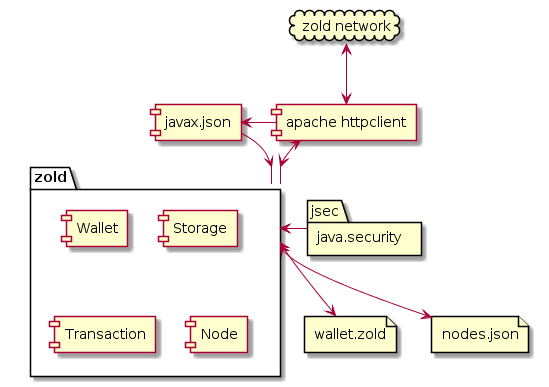

The diagram above was rendered by PlantUML. Its source (embedded in the PNG):
@startuml
cloud "zold network" as network
component "javax.json" as json
package "java.security" as jsec
component "apache httpclient" as apache
package "zold" as zold {
  component Wallet
  component Storage
  component Transaction
  component Node
}
file wallet.zold
file nodes.json
network <-down-> apache
apache -left-> json
apache <-down-> zold
json -down-> zold
zold <-right- jsec
zold <-down-> wallet.zold
zold <-down-> nodes.json
@enduml